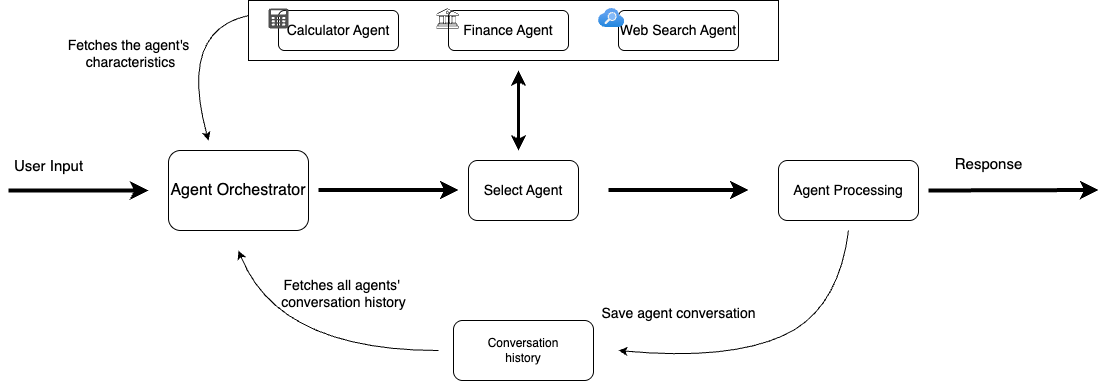

The diagram above was exported from draw.io. Its source (the exported page's mxGraphModel, read from the mxfile embedded in the PNG):
<mxGraphModel dx="1458" dy="1045" grid="1" gridSize="10" guides="1" tooltips="1" connect="1" arrows="1" fold="1" page="1" pageScale="1" pageWidth="850" pageHeight="1100" background="#ffffff" math="0" shadow="0">
  <root>
    <mxCell id="0" />
    <mxCell id="1" parent="0" />
    <mxCell id="szG6hXu6fh7v6QPc2etE-1" value="&lt;font style=&quot;font-size: 14px;&quot;&gt;Agent Processing&lt;/font&gt;" style="rounded=1;whiteSpace=wrap;html=1;" vertex="1" parent="1">
      <mxGeometry x="820" y="230" width="140" height="60" as="geometry" />
    </mxCell>
    <mxCell id="szG6hXu6fh7v6QPc2etE-2" value="" style="endArrow=classic;html=1;rounded=0;strokeWidth=4;" edge="1" parent="1">
      <mxGeometry width="50" height="50" relative="1" as="geometry">
        <mxPoint x="50" y="260" as="sourcePoint" />
        <mxPoint x="190" y="260" as="targetPoint" />
      </mxGeometry>
    </mxCell>
    <mxCell id="szG6hXu6fh7v6QPc2etE-3" value="" style="endArrow=classic;html=1;rounded=0;strokeWidth=4;" edge="1" parent="1">
      <mxGeometry width="50" height="50" relative="1" as="geometry">
        <mxPoint x="360" y="259.5" as="sourcePoint" />
        <mxPoint x="500" y="259.5" as="targetPoint" />
      </mxGeometry>
    </mxCell>
    <mxCell id="szG6hXu6fh7v6QPc2etE-4" value="&lt;font style=&quot;font-size: 14px;&quot;&gt;Select Agent&lt;/font&gt;" style="rounded=1;whiteSpace=wrap;html=1;" vertex="1" parent="1">
      <mxGeometry x="510" y="230" width="110" height="60" as="geometry" />
    </mxCell>
    <mxCell id="szG6hXu6fh7v6QPc2etE-5" value="" style="endArrow=classic;html=1;rounded=0;strokeWidth=4;" edge="1" parent="1">
      <mxGeometry width="50" height="50" relative="1" as="geometry">
        <mxPoint x="970" y="260" as="sourcePoint" />
        <mxPoint x="1140" y="259.5" as="targetPoint" />
      </mxGeometry>
    </mxCell>
    <mxCell id="szG6hXu6fh7v6QPc2etE-6" value="&lt;font style=&quot;font-size: 16px;&quot;&gt;Agent Orchestrator&lt;/font&gt;" style="rounded=1;whiteSpace=wrap;html=1;" vertex="1" parent="1">
      <mxGeometry x="210" y="220" width="140" height="80" as="geometry" />
    </mxCell>
    <mxCell id="szG6hXu6fh7v6QPc2etE-7" value="Conversation&lt;div&gt;history&lt;/div&gt;" style="rounded=1;whiteSpace=wrap;html=1;" vertex="1" parent="1">
      <mxGeometry x="495" y="390" width="140" height="60" as="geometry" />
    </mxCell>
    <mxCell id="szG6hXu6fh7v6QPc2etE-8" value="" style="endArrow=classic;startArrow=classic;html=1;rounded=0;strokeWidth=3;" edge="1" parent="1">
      <mxGeometry width="50" height="50" relative="1" as="geometry">
        <mxPoint x="560" y="220" as="sourcePoint" />
        <mxPoint x="560" y="140" as="targetPoint" />
        <Array as="points">
          <mxPoint x="560" y="160" />
        </Array>
      </mxGeometry>
    </mxCell>
    <mxCell id="szG6hXu6fh7v6QPc2etE-9" value="" style="rounded=0;whiteSpace=wrap;html=1;" vertex="1" parent="1">
      <mxGeometry x="290" y="70" width="530" height="60" as="geometry" />
    </mxCell>
    <mxCell id="szG6hXu6fh7v6QPc2etE-10" value="&lt;font style=&quot;font-size: 14px;&quot;&gt;Web Search Agent&lt;/font&gt;" style="rounded=1;whiteSpace=wrap;html=1;" vertex="1" parent="1">
      <mxGeometry x="660" y="80" width="120" height="40" as="geometry" />
    </mxCell>
    <mxCell id="szG6hXu6fh7v6QPc2etE-11" value="&lt;font style=&quot;font-size: 14px;&quot;&gt;Finance Agent&lt;/font&gt;" style="rounded=1;whiteSpace=wrap;html=1;" vertex="1" parent="1">
      <mxGeometry x="490" y="80" width="120" height="40" as="geometry" />
    </mxCell>
    <mxCell id="szG6hXu6fh7v6QPc2etE-12" value="&lt;font style=&quot;font-size: 14px;&quot;&gt;Calculator Agent&lt;/font&gt;" style="rounded=1;whiteSpace=wrap;html=1;" vertex="1" parent="1">
      <mxGeometry x="320" y="80" width="120" height="40" as="geometry" />
    </mxCell>
    <mxCell id="szG6hXu6fh7v6QPc2etE-15" value="" style="endArrow=classic;html=1;rounded=0;exitX=0;exitY=0.25;exitDx=0;exitDy=0;curved=1;" edge="1" parent="1" source="szG6hXu6fh7v6QPc2etE-9">
      <mxGeometry width="50" height="50" relative="1" as="geometry">
        <mxPoint x="140" y="140" as="sourcePoint" />
        <mxPoint x="250" y="210" as="targetPoint" />
        <Array as="points">
          <mxPoint x="220" y="100" />
        </Array>
      </mxGeometry>
    </mxCell>
    <mxCell id="szG6hXu6fh7v6QPc2etE-16" value="&lt;font style=&quot;font-size: 14px;&quot;&gt;Fetches the agent's&lt;/font&gt;&lt;div&gt;&lt;font style=&quot;font-size: 14px;&quot;&gt;&amp;nbsp;characteristics&lt;/font&gt;&lt;/div&gt;" style="text;html=1;align=center;verticalAlign=middle;resizable=0;points=[];autosize=1;strokeColor=none;fillColor=none;" vertex="1" parent="1">
      <mxGeometry x="95" y="98" width="150" height="50" as="geometry" />
    </mxCell>
    <mxCell id="szG6hXu6fh7v6QPc2etE-18" value="" style="sketch=0;pointerEvents=1;shadow=0;dashed=0;html=1;strokeColor=none;fillColor=#505050;labelPosition=center;verticalLabelPosition=bottom;verticalAlign=top;outlineConnect=0;align=center;shape=mxgraph.office.concepts.calculator;" vertex="1" parent="1">
      <mxGeometry x="310" y="78" width="20" height="20" as="geometry" />
    </mxCell>
    <mxCell id="szG6hXu6fh7v6QPc2etE-19" value="" style="sketch=0;verticalLabelPosition=bottom;sketch=0;aspect=fixed;html=1;verticalAlign=top;strokeColor=none;fillColor=#000000;align=center;outlineConnect=0;pointerEvents=1;shape=mxgraph.citrix2.finance_government;" vertex="1" parent="1">
      <mxGeometry x="478.13" y="78" width="21.87" height="20" as="geometry" />
    </mxCell>
    <mxCell id="szG6hXu6fh7v6QPc2etE-20" value="" style="image;aspect=fixed;html=1;points=[];align=center;fontSize=12;image=img/lib/azure2/app_services/Search_Services.svg;" vertex="1" parent="1">
      <mxGeometry x="640" y="78" width="26.3" height="19" as="geometry" />
    </mxCell>
    <mxCell id="szG6hXu6fh7v6QPc2etE-21" value="&lt;font style=&quot;font-size: 15px;&quot;&gt;User Input&lt;/font&gt;" style="text;html=1;align=center;verticalAlign=middle;resizable=0;points=[];autosize=1;strokeColor=none;fillColor=none;" vertex="1" parent="1">
      <mxGeometry x="45" y="220" width="90" height="30" as="geometry" />
    </mxCell>
    <mxCell id="szG6hXu6fh7v6QPc2etE-22" value="" style="endArrow=classic;html=1;rounded=0;curved=1;" edge="1" parent="1">
      <mxGeometry width="50" height="50" relative="1" as="geometry">
        <mxPoint x="480" y="420" as="sourcePoint" />
        <mxPoint x="280" y="320" as="targetPoint" />
        <Array as="points">
          <mxPoint x="320" y="420" />
        </Array>
      </mxGeometry>
    </mxCell>
    <mxCell id="szG6hXu6fh7v6QPc2etE-23" value="&lt;font style=&quot;font-size: 14px;&quot;&gt;Fetches all agents'&amp;nbsp;&lt;/font&gt;&lt;div&gt;&lt;font style=&quot;font-size: 14px;&quot;&gt;conversation history&lt;/font&gt;&lt;/div&gt;" style="text;html=1;align=center;verticalAlign=middle;resizable=0;points=[];autosize=1;strokeColor=none;fillColor=none;" vertex="1" parent="1">
      <mxGeometry x="310" y="338" width="150" height="50" as="geometry" />
    </mxCell>
    <mxCell id="szG6hXu6fh7v6QPc2etE-24" value="" style="endArrow=classic;html=1;rounded=0;curved=1;" edge="1" parent="1">
      <mxGeometry width="50" height="50" relative="1" as="geometry">
        <mxPoint x="890" y="300" as="sourcePoint" />
        <mxPoint x="660" y="420" as="targetPoint" />
        <Array as="points">
          <mxPoint x="880" y="380" />
          <mxPoint x="770" y="430" />
        </Array>
      </mxGeometry>
    </mxCell>
    <mxCell id="szG6hXu6fh7v6QPc2etE-25" value="&lt;font style=&quot;font-size: 14px;&quot;&gt;Save agent conversation&lt;/font&gt;" style="text;html=1;align=center;verticalAlign=middle;resizable=0;points=[];autosize=1;strokeColor=none;fillColor=none;" vertex="1" parent="1">
      <mxGeometry x="630" y="368" width="180" height="30" as="geometry" />
    </mxCell>
    <mxCell id="szG6hXu6fh7v6QPc2etE-26" value="" style="endArrow=classic;html=1;rounded=0;strokeWidth=4;" edge="1" parent="1">
      <mxGeometry width="50" height="50" relative="1" as="geometry">
        <mxPoint x="650" y="259.5" as="sourcePoint" />
        <mxPoint x="790" y="259.5" as="targetPoint" />
      </mxGeometry>
    </mxCell>
    <mxCell id="szG6hXu6fh7v6QPc2etE-27" value="&lt;font style=&quot;font-size: 15px;&quot;&gt;Response&lt;/font&gt;" style="text;html=1;align=center;verticalAlign=middle;resizable=0;points=[];autosize=1;strokeColor=none;fillColor=none;" vertex="1" parent="1">
      <mxGeometry x="985" y="218" width="90" height="30" as="geometry" />
    </mxCell>
  </root>
</mxGraphModel>